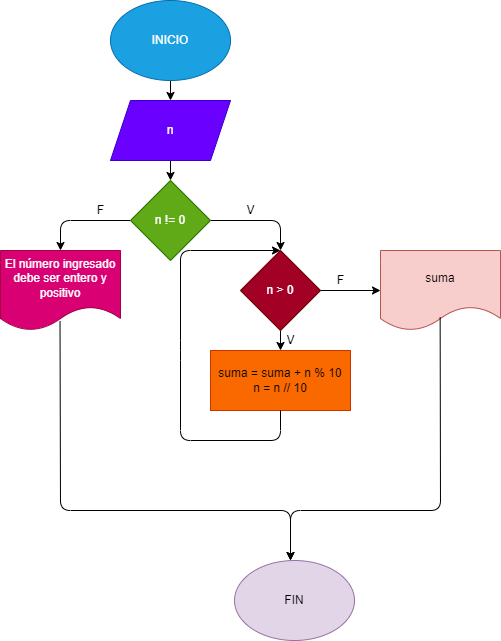

The diagram above was exported from draw.io. Its source (the exported page's mxGraphModel, read from the mxfile embedded in the PNG):
<mxGraphModel dx="583" dy="216" grid="1" gridSize="10" guides="1" tooltips="1" connect="1" arrows="1" fold="1" page="1" pageScale="1" pageWidth="827" pageHeight="1169" math="0" shadow="0">
  <root>
    <mxCell id="0" />
    <mxCell id="1" parent="0" />
    <mxCell id="8" value="" style="edgeStyle=none;html=1;" parent="1" source="2" target="7" edge="1">
      <mxGeometry relative="1" as="geometry" />
    </mxCell>
    <mxCell id="2" value="INICIO" style="ellipse;whiteSpace=wrap;html=1;fillColor=#1ba1e2;fontColor=#ffffff;strokeColor=#006EAF;" parent="1" vertex="1">
      <mxGeometry x="170" width="120" height="80" as="geometry" />
    </mxCell>
    <mxCell id="10" value="" style="edgeStyle=none;html=1;" parent="1" source="7" edge="1">
      <mxGeometry relative="1" as="geometry">
        <mxPoint x="230" y="180" as="targetPoint" />
      </mxGeometry>
    </mxCell>
    <mxCell id="7" value="n" style="shape=parallelogram;perimeter=parallelogramPerimeter;whiteSpace=wrap;html=1;fixedSize=1;fillColor=#6a00ff;fontColor=#ffffff;strokeColor=#3700CC;" parent="1" vertex="1">
      <mxGeometry x="170" y="100" width="120" height="60" as="geometry" />
    </mxCell>
    <mxCell id="13" value="" style="edgeStyle=none;html=1;" edge="1" parent="1" source="11" target="12">
      <mxGeometry relative="1" as="geometry">
        <Array as="points">
          <mxPoint x="120" y="220" />
        </Array>
      </mxGeometry>
    </mxCell>
    <mxCell id="16" value="" style="edgeStyle=none;html=1;" edge="1" parent="1" source="11">
      <mxGeometry relative="1" as="geometry">
        <mxPoint x="340" y="250" as="targetPoint" />
        <Array as="points">
          <mxPoint x="340" y="220" />
        </Array>
      </mxGeometry>
    </mxCell>
    <mxCell id="11" value="n != 0" style="rhombus;whiteSpace=wrap;html=1;fillColor=#60a917;fontColor=#ffffff;strokeColor=#2D7600;" parent="1" vertex="1">
      <mxGeometry x="190" y="180" width="80" height="80" as="geometry" />
    </mxCell>
    <mxCell id="12" value="El número ingresado debe ser entero y positivo" style="shape=document;whiteSpace=wrap;html=1;boundedLbl=1;fillColor=#d80073;strokeColor=#A50040;fontColor=#ffffff;" vertex="1" parent="1">
      <mxGeometry x="60" y="250" width="120" height="80" as="geometry" />
    </mxCell>
    <mxCell id="14" value="F" style="text;html=1;align=center;verticalAlign=middle;resizable=0;points=[];autosize=1;strokeColor=none;fillColor=none;" vertex="1" parent="1">
      <mxGeometry x="150" y="200" width="20" height="20" as="geometry" />
    </mxCell>
    <mxCell id="20" value="" style="edgeStyle=none;html=1;" edge="1" parent="1" source="17" target="19">
      <mxGeometry relative="1" as="geometry" />
    </mxCell>
    <mxCell id="24" value="" style="edgeStyle=none;html=1;" edge="1" parent="1" source="17" target="23">
      <mxGeometry relative="1" as="geometry" />
    </mxCell>
    <mxCell id="17" value="n &amp;gt; 0" style="rhombus;whiteSpace=wrap;html=1;fillColor=#a20025;fontColor=#ffffff;strokeColor=#6F0000;" vertex="1" parent="1">
      <mxGeometry x="300" y="250" width="80" height="80" as="geometry" />
    </mxCell>
    <mxCell id="18" value="V" style="text;html=1;align=center;verticalAlign=middle;resizable=0;points=[];autosize=1;strokeColor=none;fillColor=none;" vertex="1" parent="1">
      <mxGeometry x="300" y="200" width="20" height="20" as="geometry" />
    </mxCell>
    <mxCell id="19" value="suma = suma + n % 10&lt;br&gt;n = n // 10" style="whiteSpace=wrap;html=1;fillColor=#fa6800;fontColor=#000000;strokeColor=#C73500;" vertex="1" parent="1">
      <mxGeometry x="270" y="350" width="140" height="60" as="geometry" />
    </mxCell>
    <mxCell id="21" value="" style="endArrow=classic;html=1;entryX=0.5;entryY=0;entryDx=0;entryDy=0;exitX=0.5;exitY=1;exitDx=0;exitDy=0;" edge="1" parent="1" source="19" target="17">
      <mxGeometry width="50" height="50" relative="1" as="geometry">
        <mxPoint x="340" y="440" as="sourcePoint" />
        <mxPoint x="310" y="320" as="targetPoint" />
        <Array as="points">
          <mxPoint x="340" y="440" />
          <mxPoint x="240" y="440" />
          <mxPoint x="240" y="350" />
          <mxPoint x="240" y="250" />
        </Array>
      </mxGeometry>
    </mxCell>
    <mxCell id="22" value="V" style="text;html=1;align=center;verticalAlign=middle;resizable=0;points=[];autosize=1;strokeColor=none;fillColor=none;" vertex="1" parent="1">
      <mxGeometry x="340" y="330" width="20" height="20" as="geometry" />
    </mxCell>
    <mxCell id="23" value="suma" style="shape=document;whiteSpace=wrap;html=1;boundedLbl=1;fillColor=#f8cecc;strokeColor=#b85450;" vertex="1" parent="1">
      <mxGeometry x="440" y="250" width="120" height="80" as="geometry" />
    </mxCell>
    <mxCell id="25" value="" style="endArrow=classic;html=1;exitX=0.496;exitY=0.883;exitDx=0;exitDy=0;exitPerimeter=0;" edge="1" parent="1" source="12">
      <mxGeometry width="50" height="50" relative="1" as="geometry">
        <mxPoint x="170" y="500" as="sourcePoint" />
        <mxPoint x="350" y="560" as="targetPoint" />
        <Array as="points">
          <mxPoint x="120" y="510" />
          <mxPoint x="350" y="510" />
        </Array>
      </mxGeometry>
    </mxCell>
    <mxCell id="26" value="" style="endArrow=classic;html=1;exitX=0.497;exitY=0.836;exitDx=0;exitDy=0;exitPerimeter=0;" edge="1" parent="1" source="23">
      <mxGeometry width="50" height="50" relative="1" as="geometry">
        <mxPoint x="440" y="480" as="sourcePoint" />
        <mxPoint x="350" y="560" as="targetPoint" />
        <Array as="points">
          <mxPoint x="500" y="510" />
          <mxPoint x="350" y="510" />
        </Array>
      </mxGeometry>
    </mxCell>
    <mxCell id="27" value="FIN" style="ellipse;whiteSpace=wrap;html=1;fillColor=#e1d5e7;strokeColor=#9673a6;" vertex="1" parent="1">
      <mxGeometry x="294" y="560" width="120" height="80" as="geometry" />
    </mxCell>
    <mxCell id="28" value="F" style="text;html=1;align=center;verticalAlign=middle;resizable=0;points=[];autosize=1;strokeColor=none;fillColor=none;" vertex="1" parent="1">
      <mxGeometry x="390" y="270" width="20" height="20" as="geometry" />
    </mxCell>
  </root>
</mxGraphModel>